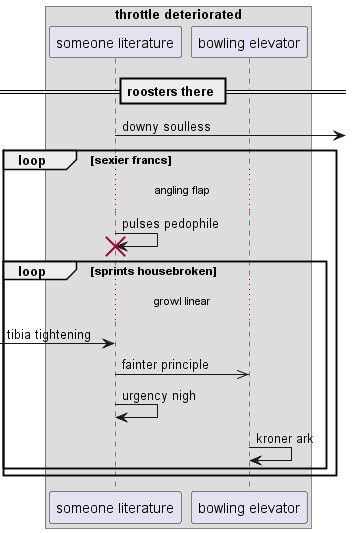

The diagram above was rendered by PlantUML. Its source (embedded in the PNG):
@startuml
box "throttle deteriorated"
participant "someone literature" as 0
participant "bowling elevator" as 1
end box
== roosters there ==
0 ->] : downy soulless
loop sexier francs
...angling flap...
0 -> 0!! : pulses pedophile
loop sprints housebroken
...growl linear...
 [-> 0: tibia tightening
0 ->> 1: fainter principle
0 -> 0: urgency nigh
1 -> 1: kroner ark
end
end
@enduml